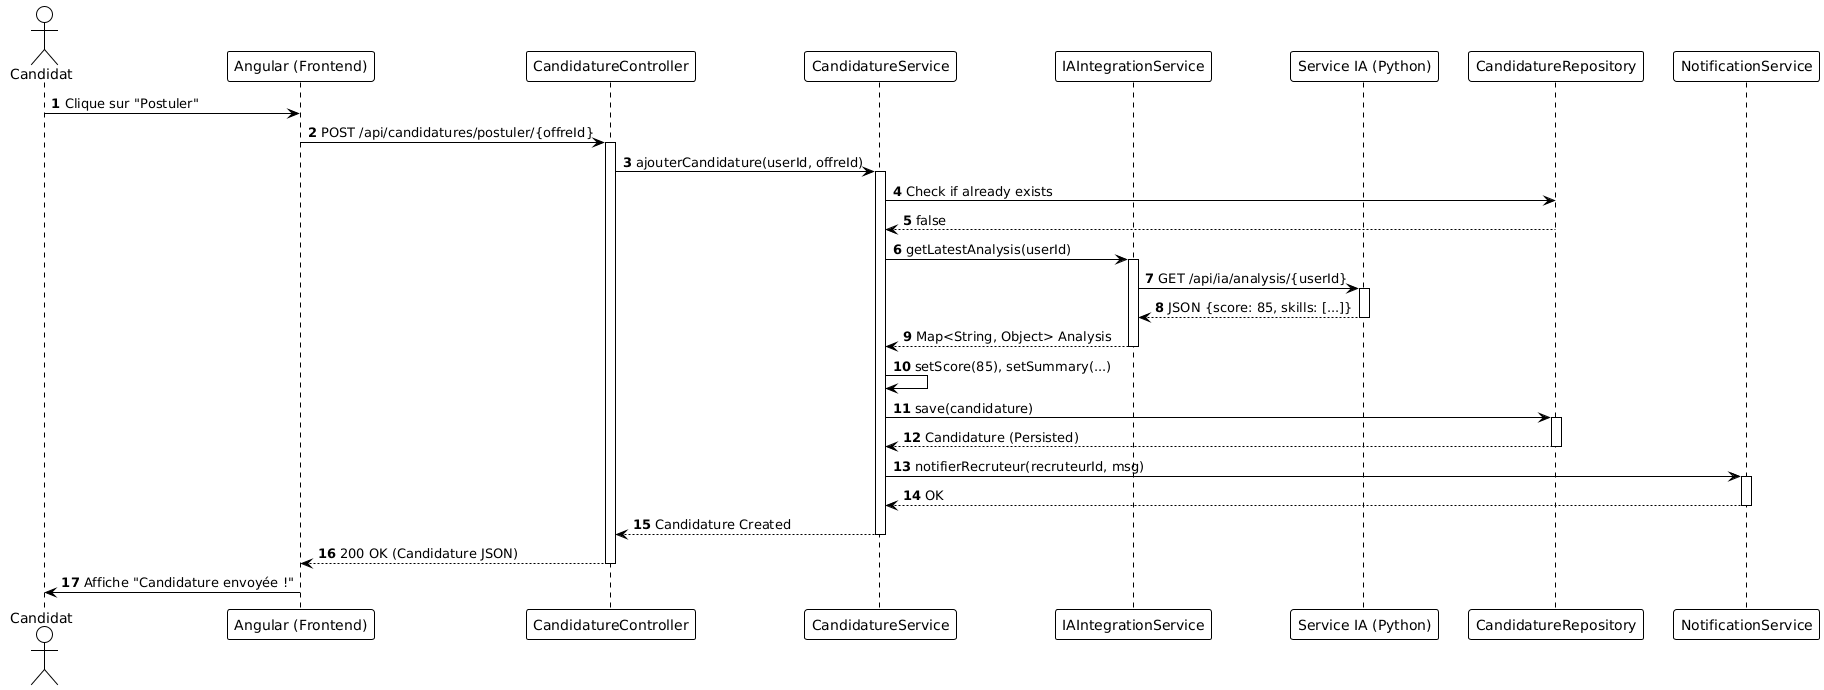

The diagram above was rendered by PlantUML. Its source (embedded in the PNG):
@startuml
!theme plain
autonumber

actor "Candidat" as Candidat
participant "Angular (Frontend)" as Front
participant "CandidatureController" as CandCtrl
participant "CandidatureService" as CandSvc
participant "IAIntegrationService" as IASvc
participant "Service IA (Python)" as Python
participant "CandidatureRepository" as CandRepo
participant "NotificationService" as NotifSvc

Candidat -> Front: Clique sur "Postuler"
Front -> CandCtrl: POST /api/candidatures/postuler/{offreId}
activate CandCtrl

CandCtrl -> CandSvc: ajouterCandidature(userId, offreId)
activate CandSvc

CandSvc -> CandRepo: Check if already exists
CandRepo --> CandSvc: false

' -- Enrichissement IA --
CandSvc -> IASvc: getLatestAnalysis(userId)
activate IASvc
IASvc -> Python: GET /api/ia/analysis/{userId}
activate Python
Python --> IASvc: JSON {score: 85, skills: [...]}
deactivate Python
IASvc --> CandSvc: Map<String, Object> Analysis
deactivate IASvc

CandSvc -> CandSvc: setScore(85), setSummary(...)

' -- Sauvegarde --
CandSvc -> CandRepo: save(candidature)
activate CandRepo
CandRepo --> CandSvc: Candidature (Persisted)
deactivate CandRepo

' -- Notification --
CandSvc -> NotifSvc: notifierRecruteur(recruteurId, msg)
activate NotifSvc
NotifSvc --> CandSvc: OK
deactivate NotifSvc

CandSvc --> CandCtrl: Candidature Created
deactivate CandSvc

CandCtrl --> Front: 200 OK (Candidature JSON)
deactivate CandCtrl

Front -> Candidat: Affiche "Candidature envoyée !"
@enduml